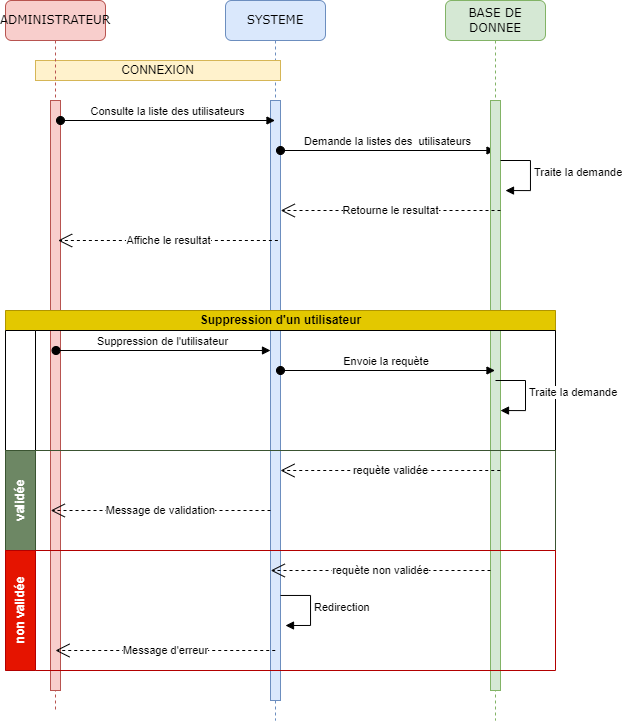

The diagram above was exported from draw.io. Its source (the exported page's mxGraphModel, read from the mxfile embedded in the PNG):
<mxGraphModel dx="750" dy="640" grid="1" gridSize="10" guides="1" tooltips="1" connect="1" arrows="1" fold="1" page="1" pageScale="1" pageWidth="1100" pageHeight="850" background="none" math="0" shadow="0">
  <root>
    <mxCell id="0" />
    <mxCell id="1" parent="0" />
    <mxCell id="7baba1c4bc27f4b0-2" value="SYSTEME" style="shape=umlLifeline;perimeter=lifelinePerimeter;whiteSpace=wrap;html=1;container=1;collapsible=0;recursiveResize=0;outlineConnect=0;rounded=1;shadow=0;comic=0;labelBackgroundColor=none;strokeWidth=1;fontFamily=Verdana;fontSize=12;align=center;fillColor=#dae8fc;strokeColor=#6c8ebf;" parent="1" vertex="1">
      <mxGeometry x="320" y="80" width="100" height="720" as="geometry" />
    </mxCell>
    <mxCell id="7baba1c4bc27f4b0-10" value="" style="html=1;points=[];perimeter=orthogonalPerimeter;rounded=0;shadow=0;comic=0;labelBackgroundColor=none;strokeWidth=1;fontFamily=Verdana;fontSize=12;align=center;fillColor=#dae8fc;strokeColor=#6c8ebf;" parent="7baba1c4bc27f4b0-2" vertex="1">
      <mxGeometry x="45" y="100" width="10" height="600" as="geometry" />
    </mxCell>
    <mxCell id="5S6YL0vjhJAFnm9CcPsZ-19" value="Demande la listes des&amp;nbsp; utilisateurs" style="html=1;verticalAlign=bottom;startArrow=oval;startFill=1;endArrow=block;startSize=8;curved=0;rounded=0;" edge="1" parent="7baba1c4bc27f4b0-2">
      <mxGeometry width="60" relative="1" as="geometry">
        <mxPoint x="55" y="150" as="sourcePoint" />
        <mxPoint x="269.5" y="150" as="targetPoint" />
      </mxGeometry>
    </mxCell>
    <mxCell id="5S6YL0vjhJAFnm9CcPsZ-1" value="CONNEXION" style="html=1;whiteSpace=wrap;fillColor=#fff2cc;strokeColor=#d6b656;" vertex="1" parent="7baba1c4bc27f4b0-2">
      <mxGeometry x="-190" y="60" width="245" height="20" as="geometry" />
    </mxCell>
    <mxCell id="7baba1c4bc27f4b0-3" value="BASE DE DONNEE" style="shape=umlLifeline;perimeter=lifelinePerimeter;whiteSpace=wrap;html=1;container=1;collapsible=0;recursiveResize=0;outlineConnect=0;rounded=1;shadow=0;comic=0;labelBackgroundColor=none;strokeWidth=1;fontFamily=Verdana;fontSize=12;align=center;fillColor=#d5e8d4;strokeColor=#82b366;" parent="1" vertex="1">
      <mxGeometry x="540" y="80" width="100" height="720" as="geometry" />
    </mxCell>
    <mxCell id="7baba1c4bc27f4b0-13" value="" style="html=1;points=[];perimeter=orthogonalPerimeter;rounded=0;shadow=0;comic=0;labelBackgroundColor=none;strokeWidth=1;fontFamily=Verdana;fontSize=12;align=center;fillColor=#d5e8d4;strokeColor=#82b366;" parent="7baba1c4bc27f4b0-3" vertex="1">
      <mxGeometry x="45" y="100" width="10" height="590" as="geometry" />
    </mxCell>
    <mxCell id="5S6YL0vjhJAFnm9CcPsZ-13" value="Traite la demande" style="html=1;align=left;spacingLeft=2;endArrow=block;rounded=0;edgeStyle=orthogonalEdgeStyle;curved=0;rounded=0;" edge="1" parent="7baba1c4bc27f4b0-3">
      <mxGeometry x="-0.0093" relative="1" as="geometry">
        <mxPoint x="55" y="160" as="sourcePoint" />
        <Array as="points">
          <mxPoint x="85" y="160" />
          <mxPoint x="85" y="190" />
        </Array>
        <mxPoint x="60" y="190.0526315789475" as="targetPoint" />
        <mxPoint as="offset" />
      </mxGeometry>
    </mxCell>
    <mxCell id="5S6YL0vjhJAFnm9CcPsZ-11" value="Retourne le resultat" style="endArrow=open;endSize=12;dashed=1;html=1;rounded=0;" edge="1" parent="7baba1c4bc27f4b0-3">
      <mxGeometry width="160" relative="1" as="geometry">
        <mxPoint x="55" y="209.9999999999999" as="sourcePoint" />
        <mxPoint x="-164.74074074074076" y="209.9999999999999" as="targetPoint" />
      </mxGeometry>
    </mxCell>
    <mxCell id="7baba1c4bc27f4b0-8" value="ADMINISTRATEUR" style="shape=umlLifeline;perimeter=lifelinePerimeter;whiteSpace=wrap;html=1;container=1;collapsible=0;recursiveResize=0;outlineConnect=0;rounded=1;shadow=0;comic=0;labelBackgroundColor=none;strokeWidth=1;fontFamily=Verdana;fontSize=12;align=center;fillColor=#f8cecc;strokeColor=#b85450;" parent="1" vertex="1">
      <mxGeometry x="100" y="80" width="100" height="710" as="geometry" />
    </mxCell>
    <mxCell id="7baba1c4bc27f4b0-9" value="" style="html=1;points=[];perimeter=orthogonalPerimeter;rounded=0;shadow=0;comic=0;labelBackgroundColor=none;strokeWidth=1;fontFamily=Verdana;fontSize=12;align=center;fillColor=#f8cecc;strokeColor=#b85450;" parent="7baba1c4bc27f4b0-8" vertex="1">
      <mxGeometry x="45" y="100" width="10" height="590" as="geometry" />
    </mxCell>
    <mxCell id="5S6YL0vjhJAFnm9CcPsZ-2" value="Consulte la liste des utilisateurs" style="html=1;verticalAlign=bottom;startArrow=oval;startFill=1;endArrow=block;startSize=8;curved=0;rounded=0;" edge="1" parent="7baba1c4bc27f4b0-8">
      <mxGeometry width="60" relative="1" as="geometry">
        <mxPoint x="55" y="120" as="sourcePoint" />
        <mxPoint x="269.5" y="120" as="targetPoint" />
      </mxGeometry>
    </mxCell>
    <mxCell id="5S6YL0vjhJAFnm9CcPsZ-20" value="Affiche le resultat" style="endArrow=open;endSize=12;dashed=1;html=1;rounded=0;" edge="1" parent="1">
      <mxGeometry width="160" relative="1" as="geometry">
        <mxPoint x="372.37" y="319.9999999999999" as="sourcePoint" />
        <mxPoint x="152.62925925925924" y="319.9999999999999" as="targetPoint" />
      </mxGeometry>
    </mxCell>
    <mxCell id="5S6YL0vjhJAFnm9CcPsZ-25" value="Suppression d'un utilisateur" style="swimlane;childLayout=stackLayout;resizeParent=1;resizeParentMax=0;horizontal=1;startSize=20;horizontalStack=0;html=1;fillColor=#e3c800;fontColor=#000000;strokeColor=#B09500;" vertex="1" parent="1">
      <mxGeometry x="100" y="390" width="550" height="240" as="geometry" />
    </mxCell>
    <mxCell id="5S6YL0vjhJAFnm9CcPsZ-26" value="" style="swimlane;startSize=30;horizontal=0;html=1;" vertex="1" parent="5S6YL0vjhJAFnm9CcPsZ-25">
      <mxGeometry y="20" width="550" height="120" as="geometry" />
    </mxCell>
    <mxCell id="5S6YL0vjhJAFnm9CcPsZ-30" value="Suppression de l'utilisateur" style="html=1;verticalAlign=bottom;startArrow=oval;startFill=1;endArrow=block;startSize=8;curved=0;rounded=0;" edge="1" parent="5S6YL0vjhJAFnm9CcPsZ-26">
      <mxGeometry width="60" relative="1" as="geometry">
        <mxPoint x="50.5" y="20" as="sourcePoint" />
        <mxPoint x="265" y="20" as="targetPoint" />
      </mxGeometry>
    </mxCell>
    <mxCell id="5S6YL0vjhJAFnm9CcPsZ-31" value="Envoie la requète&amp;nbsp;" style="html=1;verticalAlign=bottom;startArrow=oval;startFill=1;endArrow=block;startSize=8;curved=0;rounded=0;" edge="1" parent="5S6YL0vjhJAFnm9CcPsZ-26">
      <mxGeometry width="60" relative="1" as="geometry">
        <mxPoint x="275" y="40" as="sourcePoint" />
        <mxPoint x="489.5" y="40" as="targetPoint" />
      </mxGeometry>
    </mxCell>
    <mxCell id="5S6YL0vjhJAFnm9CcPsZ-32" value="Traite la demande" style="html=1;align=left;spacingLeft=2;endArrow=block;rounded=0;edgeStyle=orthogonalEdgeStyle;curved=0;rounded=0;" edge="1" parent="5S6YL0vjhJAFnm9CcPsZ-26">
      <mxGeometry x="-0.0093" relative="1" as="geometry">
        <mxPoint x="490" y="50" as="sourcePoint" />
        <Array as="points">
          <mxPoint x="520" y="50" />
          <mxPoint x="520" y="80" />
        </Array>
        <mxPoint x="495" y="80.05263157894751" as="targetPoint" />
        <mxPoint as="offset" />
      </mxGeometry>
    </mxCell>
    <mxCell id="5S6YL0vjhJAFnm9CcPsZ-27" value="validée" style="swimlane;startSize=30;horizontal=0;html=1;fillColor=#6d8764;fontColor=#ffffff;strokeColor=#3A5431;" vertex="1" parent="5S6YL0vjhJAFnm9CcPsZ-25">
      <mxGeometry y="140" width="550" height="100" as="geometry" />
    </mxCell>
    <mxCell id="5S6YL0vjhJAFnm9CcPsZ-34" value="requète validée" style="endArrow=open;endSize=12;dashed=1;html=1;rounded=0;" edge="1" parent="5S6YL0vjhJAFnm9CcPsZ-27">
      <mxGeometry width="160" relative="1" as="geometry">
        <mxPoint x="494.74" y="19.999999999999886" as="sourcePoint" />
        <mxPoint x="274.99925925925925" y="19.999999999999886" as="targetPoint" />
      </mxGeometry>
    </mxCell>
    <mxCell id="5S6YL0vjhJAFnm9CcPsZ-35" value="Message de validation" style="endArrow=open;endSize=12;dashed=1;html=1;rounded=0;" edge="1" parent="5S6YL0vjhJAFnm9CcPsZ-27">
      <mxGeometry width="160" relative="1" as="geometry">
        <mxPoint x="265" y="59.999999999999886" as="sourcePoint" />
        <mxPoint x="45.25925925925924" y="59.999999999999886" as="targetPoint" />
      </mxGeometry>
    </mxCell>
    <mxCell id="5S6YL0vjhJAFnm9CcPsZ-29" value="non validée" style="swimlane;startSize=30;horizontal=0;html=1;fillColor=#e51400;fontColor=#ffffff;strokeColor=#B20000;" vertex="1" parent="1">
      <mxGeometry x="100" y="630" width="550" height="120" as="geometry" />
    </mxCell>
    <mxCell id="5S6YL0vjhJAFnm9CcPsZ-36" value="requète non validée" style="endArrow=open;endSize=12;dashed=1;html=1;rounded=0;" edge="1" parent="5S6YL0vjhJAFnm9CcPsZ-29">
      <mxGeometry width="160" relative="1" as="geometry">
        <mxPoint x="485" y="19.999999999999886" as="sourcePoint" />
        <mxPoint x="265.25925925925924" y="19.999999999999886" as="targetPoint" />
      </mxGeometry>
    </mxCell>
    <mxCell id="5S6YL0vjhJAFnm9CcPsZ-37" value="Redirection" style="html=1;align=left;spacingLeft=2;endArrow=block;rounded=0;edgeStyle=orthogonalEdgeStyle;curved=0;rounded=0;" edge="1" parent="5S6YL0vjhJAFnm9CcPsZ-29">
      <mxGeometry x="-0.0093" relative="1" as="geometry">
        <mxPoint x="275" y="44.97000000000003" as="sourcePoint" />
        <Array as="points">
          <mxPoint x="305" y="44.97000000000003" />
          <mxPoint x="305" y="74.97000000000003" />
        </Array>
        <mxPoint x="280" y="75.02263157894754" as="targetPoint" />
        <mxPoint as="offset" />
      </mxGeometry>
    </mxCell>
    <mxCell id="5S6YL0vjhJAFnm9CcPsZ-38" value="Message d'erreur" style="endArrow=open;endSize=12;dashed=1;html=1;rounded=0;" edge="1" parent="5S6YL0vjhJAFnm9CcPsZ-29">
      <mxGeometry width="160" relative="1" as="geometry">
        <mxPoint x="269.74" y="99.99999999999989" as="sourcePoint" />
        <mxPoint x="49.99925925925925" y="99.99999999999989" as="targetPoint" />
      </mxGeometry>
    </mxCell>
  </root>
</mxGraphModel>